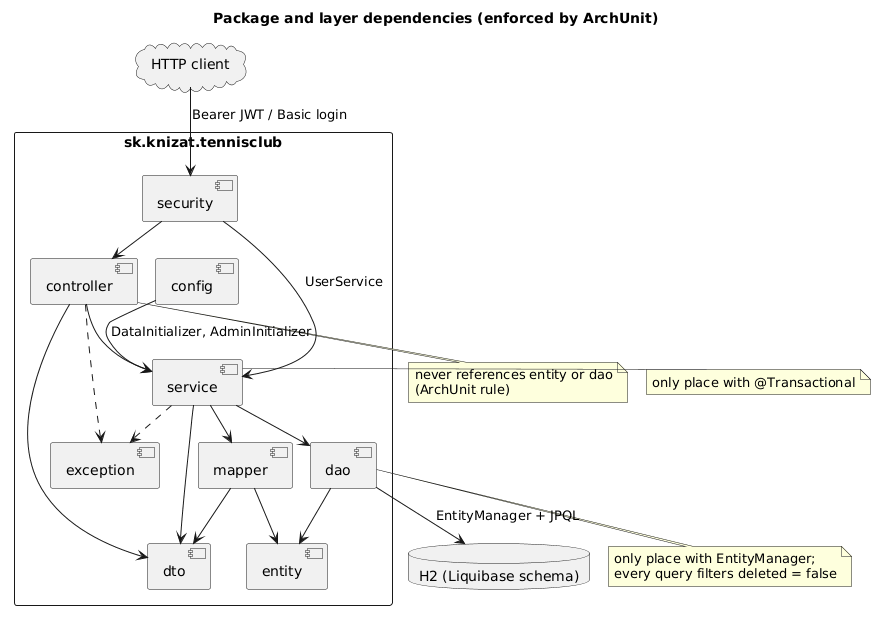

The diagram above was rendered by PlantUML. Its source (embedded in the PNG):
@startuml package-diagram
!pragma layout smetana
title Package and layer dependencies (enforced by ArchUnit)
skinparam packageStyle rectangle

package "sk.knizat.tennisclub" {
  [controller] as controller
  [dto] as dto
  [service] as service
  [mapper] as mapper
  [dao] as dao
  [entity] as entity
  [security] as security
  [config] as config
  [exception] as exception
}
cloud "HTTP client" as client
database "H2 (Liquibase schema)" as db

client --> security : Bearer JWT / Basic login
security --> controller
controller --> service
controller --> dto
service --> dao
service --> mapper
service --> dto
mapper --> entity
mapper --> dto
dao --> entity
dao --> db : EntityManager + JPQL
security --> service : UserService
config --> service : DataInitializer, AdminInitializer
controller ..> exception
service ..> exception

note bottom of controller
  never references entity or dao
  (ArchUnit rule)
end note
note bottom of dao
  only place with EntityManager;
  every query filters deleted = false
end note
note right of service
  only place with @Transactional
end note
@enduml